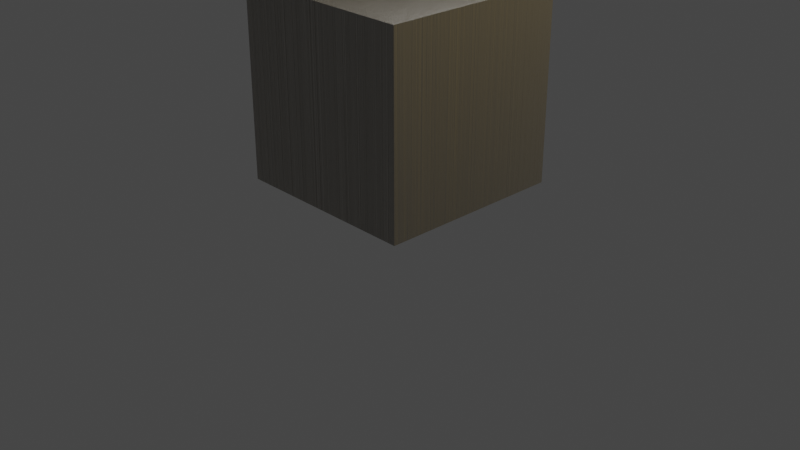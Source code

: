 # Source: WoodP.blend  (saved by Blender 2.93.21; exported with 4.5.12 LTS)
import bpy
from mathutils import Matrix  # noqa: F401  (used for matrix-valued properties, if any)

bpy.ops.wm.read_factory_settings(use_empty=True)
scene = bpy.context.scene
scene.name = 'Scene'

# ---- collections
col_collection = bpy.data.collections.new('Collection'); scene.collection.children.link(col_collection)

# ---- materials (node trees are filled in below, after node groups)
mat_material = bpy.data.materials.new('Material')
mat_material.alpha_threshold = 0.0
mat_material.use_transparent_shadow = False
mat_material.line_color = (0.0, 0.0, 0.0, 1.0)

# ---- material node trees
mat_material.use_nodes = True; mat_material.node_tree.nodes.clear()
_N = mat_material.node_tree.nodes; _L = mat_material.node_tree.links
n0 = _N.new('ShaderNodeOutputMaterial'); n0.name = 'Material Output'; n0.location = (570, 300)
n1 = _N.new('ShaderNodeTexCoord'); n1.name = 'Texture Coordinate'; n1.location = (-1004, -42)
n2 = _N.new('ShaderNodeBump'); n2.name = 'Bump'; n2.location = (-19, -98)
n2.inputs[0].default_value = 0.4917
n2.inputs[1].default_value = 84.0
n2.inputs[2].default_value = 1.0
n3 = _N.new('ShaderNodeBsdfPrincipled'); n3.name = 'Principled BSDF'; n3.location = (280, 300)
n3.distribution = 'GGX'
n3.subsurface_method = 'BURLEY'
n3.inputs[0].default_value = (0.09856, 0.06524, 0.007702, 1.0)
n3.inputs[2].default_value = 0.325
n3.inputs[3].default_value = 29.65
n3.inputs[13].default_value = 0.3
n3.inputs[14].default_value = (0.8136, 0.8067, 0.7948, 1.0)
n3.inputs[16].default_value = 0.3909
n3.inputs[20].default_value = 0.06409
n3.inputs[24].default_value = 0.03636
n3.inputs[27].default_value = (0.0, 0.0, 0.0, 1.0)
n3.inputs[28].default_value = 1.0
n4 = _N.new('ShaderNodeMapping'); n4.name = 'Mapping'; n4.location = (-813, 21)
n4.inputs[1].default_value = (1.0, -2.8, 3.2)
n4.inputs[2].default_value = (0.1431, 0.1815, -0.1396)
n4.inputs[3].default_value = (3.4, 3.4, 5.96e-08)
n5 = _N.new('ShaderNodeTexWave'); n5.name = 'Wave Texture'; n5.location = (-522, 1)
n5.wave_profile = 'SAW'
n5.inputs[1].default_value = 2.0
n5.inputs[2].default_value = 50.6
n5.inputs[3].default_value = 16.0
n5.inputs[4].default_value = 4.8
n5.inputs[5].default_value = 0.0
n5.inputs[6].default_value = 40.0
_L.new(n3.outputs[0], n0.inputs[0])
_L.new(n5.outputs[0], n2.inputs[3])
_L.new(n4.outputs[0], n5.inputs[0])
_L.new(n1.outputs[3], n4.inputs[0])
_L.new(n2.outputs[0], n3.inputs[5])
n0.is_active_output = True

# ---- world
world_world = bpy.data.worlds.new('World'); scene.world = world_world
world_world.use_nodes = True; world_world.node_tree.nodes.clear()
_N = world_world.node_tree.nodes; _L = world_world.node_tree.links
n0 = _N.new('ShaderNodeOutputWorld'); n0.name = 'World Output'; n0.location = (300, 300)
n1 = _N.new('ShaderNodeBackground'); n1.name = 'Background'; n1.location = (10, 300)
n1.inputs[0].default_value = (0.05088, 0.05088, 0.05088, 1.0)
_L.new(n1.outputs[0], n0.inputs[0])
n0.is_active_output = True
world_world.color = (0.05088, 0.05088, 0.05088)
world_world.use_sun_shadow = False
world_world.sun_shadow_jitter_overblur = 0.0

# ---- cameras
cam_camera = bpy.data.cameras.new('Camera')
cam_camera.clip_end = 100.0
cam_camera.ortho_scale = 7.314

# ---- lights
light_light = bpy.data.lights.new('Light', 'POINT')
light_light.transmission_factor = 0.0
light_light.energy = 1000.0
light_light.shadow_soft_size = 0.1
light_light.shadow_maximum_resolution = 0.006
light_light.use_absolute_resolution = True

# ---- meshes
me_cube = bpy.data.meshes.new('Cube')
me_cube.from_pydata([(1.0, 1.0, 1.0), (1.0, 1.0, -1.0), (1.0, -1.0, 1.0), (1.0, -1.0, -1.0), (-1.0, 1.0, 1.0), (-1.0, 1.0, -1.0), (-1.0, -1.0, 1.0), (-1.0, -1.0, -1.0)], [], [(0, 4, 6, 2), (3, 2, 6, 7), (7, 6, 4, 5), (5, 1, 3, 7), (1, 0, 2, 3), (5, 4, 0, 1)])
_uv = me_cube.uv_layers.new(name='UVMap')
_uv.uv.foreach_set('vector', [0.625, 0.5, 0.875, 0.5, 0.875, 0.75, 0.625, 0.75, 0.375, 0.75, 0.625, 0.75, 0.625, 1.0, 0.375, 1.0, 0.375, 0.0, 0.625, 0.0, 0.625, 0.25, 0.375, 0.25, 0.125, 0.5, 0.375, 0.5, 0.375, 0.75, 0.125, 0.75, 0.375, 0.5, 0.625, 0.5, 0.625, 0.75, 0.375, 0.75, 0.375, 0.25, 0.625, 0.25, 0.625, 0.5, 0.375, 0.5])
me_cube.materials.append(mat_material)
me_cube.use_remesh_preserve_volume = False
me_cube.use_remesh_preserve_attributes = False
me_cube.use_mirror_vertex_groups = False
me_cube.update()

# ---- objects
ob_cube = bpy.data.objects.new('Cube', me_cube)
ob_light = bpy.data.objects.new('Light', light_light)
ob_camera = bpy.data.objects.new('Camera', cam_camera)

# ---- transforms, parenting, visibility, modifiers, constraints
ob_cube.location = (0.0, 0.0, 1.424)
ob_cube.lock_rotations_4d = False
ob_cube.empty_display_type = 'ARROWS'
ob_cube.lineart.crease_threshold = 0.0
ob_light.location = (4.076, 1.005, 5.904)
ob_light.rotation_euler = (0.6503, 0.05522, 1.866)
ob_light.lock_rotations_4d = False
ob_light.empty_display_type = 'ARROWS'
ob_light.color = (0.0, 0.0, 0.0, 0.0)
ob_light.lineart.crease_threshold = 0.0
ob_camera.location = (7.359, -6.926, 4.958)
ob_camera.rotation_euler = (1.109, 0.0, 0.8149)
ob_camera.lock_rotations_4d = False
ob_camera.empty_display_type = 'ARROWS'
ob_camera.color = (0.0, 0.0, 0.0, 0.0)
ob_camera.display_type = 'WIRE'
ob_camera.lineart.crease_threshold = 0.0

# ---- collection membership
col_collection.objects.link(ob_cube)
col_collection.objects.link(ob_light)
col_collection.objects.link(ob_camera)

# ---- scene / render settings (as saved in the file)
scene.camera = ob_camera
scene.frame_start = 1; scene.frame_end = 250; scene.frame_set(1)
scene.render.engine = 'BLENDER_EEVEE_NEXT'
scene.cycles.use_denoising = False
scene.cycles.samples = 128
scene.cycles.sampling_pattern = 'TABULATED_SOBOL'
scene.cycles.use_adaptive_sampling = False
scene.cycles.use_light_tree = False
scene.view_settings.view_transform = 'Filmic'
bpy.context.view_layer.update()

